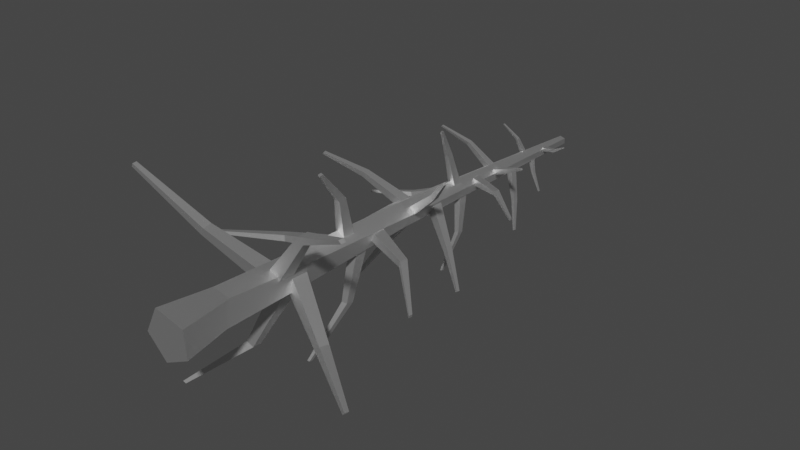 # Source: deadSpruce3.blend  (saved by Blender 2.91.10; exported with 4.5.12 LTS)
import bpy
from mathutils import Matrix  # noqa: F401  (used for matrix-valued properties, if any)

bpy.ops.wm.read_factory_settings(use_empty=True)
scene = bpy.context.scene
scene.name = 'Scene'

# ---- collections
col_collection = bpy.data.collections.new('Collection'); scene.collection.children.link(col_collection)

# ---- materials (node trees are filled in below, after node groups)
mat_deadsprucetreetrunk = bpy.data.materials.new('DeadSpruceTreeTrunk')
mat_deadsprucetreetrunk.use_transparent_shadow = False
mat_deadsprucetreetrunk.roughness = 0.5528
mat_deadsprucetreetrunk.specular_intensity = 1.0
mat_deadsprucetreetrunk.metallic = 1.0

# ---- material node trees
mat_deadsprucetreetrunk.use_nodes = True; mat_deadsprucetreetrunk.node_tree.nodes.clear()
_N = mat_deadsprucetreetrunk.node_tree.nodes; _L = mat_deadsprucetreetrunk.node_tree.links
n0 = _N.new('ShaderNodeBsdfPrincipled'); n0.name = 'Principled BSDF'; n0.location = (10, 300)
n0.distribution = 'GGX'
n0.subsurface_method = 'BURLEY'
n0.inputs[1].default_value = 1.0
n0.inputs[2].default_value = 0.5528
n0.inputs[3].default_value = 1.45
n0.inputs[13].default_value = 1.0
n0.inputs[27].default_value = (0.0, 0.0, 0.0, 1.0)
n0.inputs[28].default_value = 1.0
n1 = _N.new('ShaderNodeOutputMaterial'); n1.name = 'Material Output'; n1.location = (300, 300)
n2 = _N.new('ShaderNodeNormalMap'); n2.name = 'Normal Map'; n2.location = (-300, -300)
n2.label = 'Normal/Map'
_L.new(n0.outputs[0], n1.inputs[0])
_L.new(n2.outputs[0], n0.inputs[5])
n1.is_active_output = True

# ---- world
world_world = bpy.data.worlds.new('World'); scene.world = world_world
world_world.use_nodes = True; world_world.node_tree.nodes.clear()
_N = world_world.node_tree.nodes; _L = world_world.node_tree.links
n0 = _N.new('ShaderNodeOutputWorld'); n0.name = 'World Output'; n0.location = (300, 300)
n1 = _N.new('ShaderNodeBackground'); n1.name = 'Background'; n1.location = (10, 300)
n1.inputs[0].default_value = (0.05088, 0.05088, 0.05088, 1.0)
_L.new(n1.outputs[0], n0.inputs[0])
n0.is_active_output = True
world_world.color = (0.05088, 0.05088, 0.05088)
world_world.use_sun_shadow = False
world_world.sun_shadow_jitter_overblur = 0.0

# ---- meshes
me_cylinder_003 = bpy.data.meshes.new('Cylinder.003')
me_cylinder_003.from_pydata([(0.0382, -0.04104, -0.4054), (-0.002939, 1.078, -0.2559), (0.6724, -0.04104, -0.1657), (0.4675, 1.113, -0.1305), (-0.2493, 3.327, 0.05919), (0.01706, 3.327, -0.2332), (0.456, 3.327, -0.126), (0.4609, 3.327, 0.2326), (0.02499, 3.327, 0.347), (-0.1509, 6.656, 0.1703), (-0.08809, 6.656, -0.1258), (0.2926, 6.656, -0.1708), (0.4651, 6.656, 0.09757), (0.191, 6.656, 0.3084), (0.1034, 13.51, -0.3442), (0.017, 13.51, -0.2564), (0.2372, 13.51, -0.3072), (0.2335, 13.51, -0.1966), (0.09735, 13.51, -0.1652), (0.397, 1.301, 0.3191), (0.6218, -0.04628, 0.3493), (-0.4501, -0.04104, -0.009153), (-0.3056, 1.031, 0.07078), (-0.05115, 1.281, 0.393), (-0.1333, -0.03792, 0.4852), (1.41, 5.173, -0.06117), (1.447, 5.366, -0.06709), (0.121, 5.537, 0.1837), (0.1839, 5.86, 0.1738), (1.379, 5.173, -0.1798), (1.417, 5.366, -0.1857), (0.06947, 5.537, -0.01504), (0.1323, 5.86, -0.02494), (2.431, 4.224, -0.4381), (2.447, 4.31, -0.4408), (2.417, 4.224, -0.491), (2.434, 4.31, -0.4936), (1.066, 9.068, 0.03028), (1.094, 9.211, 0.03004), (0.08162, 9.337, 0.06881), (0.1293, 9.578, 0.06842), (1.065, 9.068, -0.05965), (1.093, 9.211, -0.05989), (0.07956, 9.337, -0.08182), (0.1272, 9.578, -0.08222), (1.878, 8.546, -0.1738), (1.89, 8.61, -0.1739), (1.877, 8.546, -0.2139), (1.89, 8.61, -0.214), (1.032, 7.301, -0.6222), (1.053, 7.467, -0.6416), (0.3293, 7.612, 0.07304), (0.3649, 7.889, 0.0405), (0.9306, 7.301, -0.6894), (0.9519, 7.467, -0.7089), (0.1601, 7.612, -0.03961), (0.1957, 7.889, -0.07214), (1.684, 6.858, -1.15), (1.693, 6.932, -1.158), (1.639, 6.858, -1.18), (1.648, 6.932, -1.188), (0.564, 10.7, -0.7201), (0.5737, 10.82, -0.737), (0.2577, 10.93, -0.1231), (0.274, 11.13, -0.1515), (0.4759, 10.7, -0.7508), (0.4856, 10.82, -0.7677), (0.1101, 10.93, -0.1745), (0.1264, 11.13, -0.2029), (0.8965, 10.26, -1.186), (0.9008, 10.32, -1.194), (0.8572, 10.26, -1.2), (0.8615, 10.32, -1.207), (0.6472, 12.28, -0.05295), (0.6633, 12.36, -0.04977), (0.0845, 12.43, -0.1461), (0.1115, 12.57, -0.1408), (0.6638, 12.28, -0.1038), (0.6799, 12.36, -0.1006), (0.1123, 12.43, -0.2313), (0.1392, 12.57, -0.226), (1.073, 12.05, 0.1469), (1.08, 12.09, 0.1483), (1.08, 12.05, 0.1243), (1.087, 12.09, 0.1257), (0.2557, 4.418, 1.025), (0.2633, 4.611, 1.055), (-0.05841, 4.781, 0.02055), (-0.0457, 5.104, 0.06956), (0.4079, 4.418, 1.001), (0.4155, 4.611, 1.031), (0.1965, 4.781, -0.01964), (0.2092, 5.104, 0.02937), (0.7392, 3.468, 1.821), (0.7426, 3.554, 1.834), (0.807, 3.468, 1.81), (0.8104, 3.554, 1.823), (0.1384, 8.312, 0.7572), (0.1387, 8.455, 0.7794), (0.08897, 8.582, -0.01016), (0.08948, 8.822, 0.02698), (0.2538, 8.312, 0.7563), (0.2541, 8.455, 0.7785), (0.2822, 8.582, -0.01177), (0.2827, 8.822, 0.02537), (0.4002, 7.791, 1.39), (0.4003, 7.854, 1.4), (0.4516, 7.791, 1.39), (0.4517, 7.854, 1.399), (1.104, 6.546, 0.6785), (1.129, 6.711, 0.6951), (0.2119, 6.856, 0.1309), (0.2537, 7.133, 0.1587), (1.19, 6.546, 0.5997), (1.215, 6.711, 0.6163), (0.3564, 6.856, -0.001018), (0.3981, 7.133, 0.02676), (1.78, 6.103, 1.187), (1.791, 6.176, 1.194), (1.819, 6.103, 1.152), (1.83, 6.176, 1.159), (0.8804, 9.944, 0.2009), (0.9022, 10.06, 0.2085), (0.1147, 10.17, -0.03785), (0.1511, 10.37, -0.02518), (0.9198, 9.944, 0.1322), (0.9415, 10.06, 0.1398), (0.1807, 10.17, -0.1529), (0.2171, 10.37, -0.1403), (1.478, 9.507, 0.4601), (1.488, 9.561, 0.4635), (1.496, 9.507, 0.4295), (1.505, 9.561, 0.4329), (-0.02512, 11.52, 0.2242), (-0.02921, 11.6, 0.2367), (0.09437, 11.68, -0.2145), (0.08752, 11.82, -0.1935), (0.04014, 11.52, 0.2371), (0.03605, 11.6, 0.2496), (0.2037, 11.68, -0.1929), (0.1968, 11.82, -0.1719), (-0.2815, 11.29, 0.5558), (-0.2833, 11.33, 0.5613), (-0.2524, 11.29, 0.5615), (-0.2543, 11.33, 0.5671), (1.532, 2.526, -0.6608), (1.57, 2.771, -0.6852), (0.2833, 2.987, 0.2217), (0.3458, 3.398, 0.1809), (1.406, 2.526, -0.7788), (1.443, 2.771, -0.8031), (0.07124, 2.987, 0.02411), (0.1337, 3.398, -0.01666), (2.889, 1.758, -1.062), (2.906, 1.867, -1.073), (2.833, 1.758, -1.114), (2.849, 1.867, -1.125), (1.227, 2.359, 1.235), (1.249, 2.609, 1.249), (0.08682, 2.595, 0.2376), (0.1238, 3.014, 0.262), (1.379, 2.353, 1.137), (1.401, 2.603, 1.151), (0.3412, 2.584, 0.07322), (0.3781, 3.003, 0.09762), (2.912, 1.7, 1.834), (2.922, 1.812, 1.84), (2.98, 1.697, 1.79), (2.99, 1.809, 1.797), (-1.279, 4.418, -0.1569), (-1.317, 4.611, -0.1588), (0.04733, 4.781, -0.1344), (-0.01668, 5.104, -0.1374), (-1.289, 4.418, -0.0361), (-1.327, 4.611, -0.03792), (0.03139, 4.781, 0.06803), (-0.03262, 5.104, 0.06496), (-2.39, 3.468, 0.002058), (-2.407, 3.554, 0.001243), (-2.394, 3.468, 0.05588), (-2.411, 3.554, 0.05506), (-0.8363, 8.312, -0.3069), (-0.8639, 8.455, -0.3124), (0.1275, 8.582, -0.1463), (0.0813, 8.822, -0.1554), (-0.8649, 8.312, -0.2198), (-0.8924, 8.455, -0.2253), (0.07962, 8.582, -0.0003022), (0.03346, 8.822, -0.009498), (-1.688, 7.791, -0.2729), (-1.7, 7.854, -0.2754), (-1.701, 7.791, -0.2341), (-1.713, 7.854, -0.2366), (-0.8628, 6.546, 0.5866), (-0.8898, 6.711, 0.6011), (0.04576, 6.856, 0.05612), (0.0005785, 7.133, 0.08039), (-0.7874, 6.546, 0.6719), (-0.8144, 6.711, 0.6864), (0.172, 6.856, 0.199), (0.1268, 7.133, 0.2233), (-1.667, 6.103, 0.9651), (-1.679, 6.176, 0.9715), (-1.634, 6.103, 1.003), (-1.646, 6.176, 1.01), (-0.4215, 9.944, 0.4344), (-0.4364, 10.06, 0.4488), (0.07193, 10.17, -0.08076), (0.04684, 10.37, -0.05662), (-0.3465, 9.944, 0.4818), (-0.3614, 10.06, 0.4962), (0.1976, 10.17, -0.001419), (0.1725, 10.37, 0.02273), (-0.8968, 9.507, 0.8179), (-0.9035, 9.561, 0.8243), (-0.8634, 9.507, 0.839), (-0.8701, 9.561, 0.8454), (-0.2861, 11.52, -0.3461), (-0.3006, 11.6, -0.3524), (0.2267, 11.68, -0.143), (0.2025, 11.82, -0.1535), (-0.319, 11.52, -0.3003), (-0.3335, 11.6, -0.3066), (0.1717, 11.68, -0.06621), (0.1474, 11.82, -0.07679), (-0.6309, 11.29, -0.6248), (-0.6374, 11.33, -0.6276), (-0.6456, 11.29, -0.6043), (-0.652, 11.33, -0.6072), (-1.598, 2.359, 0.5379), (-1.622, 2.609, 0.5508), (-0.06792, 2.595, -0.06404), (-0.1077, 3.014, -0.04252), (-1.515, 2.353, 0.6776), (-1.539, 2.603, 0.6905), (0.07018, 2.584, 0.1699), (0.03041, 3.003, 0.1915), (-2.775, 1.7, 1.653), (-2.785, 1.812, 1.658), (-2.738, 1.697, 1.715), (-2.749, 1.809, 1.72), (0.3296, 4.647, -1.007), (0.3319, 4.837, -1.043), (0.3005, 5.095, 0.01444), (0.3043, 5.414, -0.04526), (0.1746, 4.646, -1.015), (0.1769, 4.836, -1.05), (0.04091, 5.094, 0.002025), (0.0447, 5.412, -0.05767), (0.1261, 3.627, -1.843), (0.1271, 3.712, -1.859), (0.05707, 3.627, -1.847), (0.05808, 3.711, -1.862), (0.4156, 8.559, -0.8241), (0.4225, 8.701, -0.85), (0.2093, 8.891, -0.08193), (0.221, 9.128, -0.1252), (0.3038, 8.557, -0.8464), (0.3108, 8.699, -0.8722), (0.02211, 8.887, -0.1192), (0.03381, 9.124, -0.1624), (0.3722, 7.984, -1.471), (0.3753, 8.047, -1.483), (0.3224, 7.983, -1.481), (0.3255, 8.046, -1.493), (-0.4035, 6.784, -0.7621), (-0.4275, 6.947, -0.7859), (0.2656, 7.163, -0.0595), (0.2255, 7.436, -0.09928), (-0.5128, 6.781, -0.7033), (-0.5368, 6.944, -0.7271), (0.08247, 7.157, 0.03898), (0.04232, 7.43, -0.0008009), (-0.8735, 6.287, -1.382), (-0.8842, 6.36, -1.392), (-0.9222, 6.286, -1.355), (-0.9329, 6.358, -1.366), (-0.3827, 10.2, -0.5046), (-0.4054, 10.32, -0.5179), (0.2693, 10.48, -0.1234), (0.2314, 10.68, -0.1457), (-0.4434, 10.2, -0.4461), (-0.4661, 10.32, -0.4594), (0.1676, 10.48, -0.02541), (0.1296, 10.68, -0.04773), (-0.8586, 9.726, -0.8688), (-0.8687, 9.779, -0.8748), (-0.8857, 9.726, -0.8428), (-0.8958, 9.779, -0.8487), (0.3825, 11.81, -0.4874), (0.3906, 11.89, -0.5012), (0.1218, 12.0, -0.09285), (0.1353, 12.14, -0.116), (0.3237, 11.81, -0.513), (0.3318, 11.89, -0.5268), (0.02339, 12.0, -0.1357), (0.0369, 12.13, -0.1589), (0.74, 11.56, -0.749), (0.7436, 11.6, -0.7551), (0.7138, 11.56, -0.7604), (0.7174, 11.6, -0.7665), (-0.4565, 2.554, -1.322), (-0.4778, 2.802, -1.347), (0.31, 2.899, -0.1367), (0.2745, 3.315, -0.1789), (-0.6356, 2.546, -1.257), (-0.6568, 2.794, -1.282), (0.01015, 2.887, -0.02875), (-0.0254, 3.303, -0.07088), (-1.873, 1.785, -2.22), (-1.882, 1.895, -2.231), (-1.952, 1.781, -2.192), (-1.962, 1.892, -2.203)], [], [(21, 22, 1, 0), (2, 3, 19, 20), (19, 3, 6, 7), (21, 0, 2, 20, 24), (4, 8, 13, 9), (23, 19, 7, 8), (3, 1, 5, 6), (22, 23, 8, 4), (1, 22, 4, 5), (13, 12, 17, 18), (7, 6, 11, 12), (5, 4, 9, 10), (8, 7, 12, 13), (6, 5, 10, 11), (14, 15, 18, 17, 16), (11, 10, 14, 16), (9, 13, 18, 15), (12, 11, 16, 17), (10, 9, 15, 14), (0, 1, 3, 2), (19, 23, 24, 20), (22, 21, 24, 23), (25, 26, 28, 27), (27, 28, 32, 31), (31, 32, 30, 29), (30, 26, 34, 36), (27, 31, 29, 25), (32, 28, 26, 30), (35, 36, 34, 33), (29, 30, 36, 35), (26, 25, 33, 34), (25, 29, 35, 33), (37, 38, 40, 39), (39, 40, 44, 43), (43, 44, 42, 41), (42, 38, 46, 48), (39, 43, 41, 37), (44, 40, 38, 42), (47, 48, 46, 45), (41, 42, 48, 47), (38, 37, 45, 46), (37, 41, 47, 45), (49, 50, 52, 51), (51, 52, 56, 55), (55, 56, 54, 53), (54, 50, 58, 60), (51, 55, 53, 49), (56, 52, 50, 54), (59, 60, 58, 57), (53, 54, 60, 59), (50, 49, 57, 58), (49, 53, 59, 57), (61, 62, 64, 63), (63, 64, 68, 67), (67, 68, 66, 65), (66, 62, 70, 72), (63, 67, 65, 61), (68, 64, 62, 66), (71, 72, 70, 69), (65, 66, 72, 71), (62, 61, 69, 70), (61, 65, 71, 69), (73, 74, 76, 75), (75, 76, 80, 79), (79, 80, 78, 77), (78, 74, 82, 84), (75, 79, 77, 73), (80, 76, 74, 78), (83, 84, 82, 81), (77, 78, 84, 83), (74, 73, 81, 82), (73, 77, 83, 81), (85, 86, 88, 87), (87, 88, 92, 91), (91, 92, 90, 89), (90, 86, 94, 96), (87, 91, 89, 85), (92, 88, 86, 90), (95, 96, 94, 93), (89, 90, 96, 95), (86, 85, 93, 94), (85, 89, 95, 93), (97, 98, 100, 99), (99, 100, 104, 103), (103, 104, 102, 101), (102, 98, 106, 108), (99, 103, 101, 97), (104, 100, 98, 102), (107, 108, 106, 105), (101, 102, 108, 107), (98, 97, 105, 106), (97, 101, 107, 105), (109, 110, 112, 111), (111, 112, 116, 115), (115, 116, 114, 113), (114, 110, 118, 120), (111, 115, 113, 109), (116, 112, 110, 114), (119, 120, 118, 117), (113, 114, 120, 119), (110, 109, 117, 118), (109, 113, 119, 117), (121, 122, 124, 123), (123, 124, 128, 127), (127, 128, 126, 125), (126, 122, 130, 132), (123, 127, 125, 121), (128, 124, 122, 126), (131, 132, 130, 129), (125, 126, 132, 131), (122, 121, 129, 130), (121, 125, 131, 129), (133, 134, 136, 135), (135, 136, 140, 139), (139, 140, 138, 137), (138, 134, 142, 144), (135, 139, 137, 133), (140, 136, 134, 138), (143, 144, 142, 141), (137, 138, 144, 143), (134, 133, 141, 142), (133, 137, 143, 141), (145, 146, 148, 147), (147, 148, 152, 151), (151, 152, 150, 149), (150, 146, 154, 156), (147, 151, 149, 145), (152, 148, 146, 150), (155, 156, 154, 153), (149, 150, 156, 155), (146, 145, 153, 154), (145, 149, 155, 153), (157, 158, 160, 159), (159, 160, 164, 163), (163, 164, 162, 161), (162, 158, 166, 168), (159, 163, 161, 157), (164, 160, 158, 162), (167, 168, 166, 165), (161, 162, 168, 167), (158, 157, 165, 166), (157, 161, 167, 165), (169, 170, 172, 171), (171, 172, 176, 175), (175, 176, 174, 173), (174, 170, 178, 180), (171, 175, 173, 169), (176, 172, 170, 174), (179, 180, 178, 177), (173, 174, 180, 179), (170, 169, 177, 178), (169, 173, 179, 177), (181, 182, 184, 183), (183, 184, 188, 187), (187, 188, 186, 185), (186, 182, 190, 192), (183, 187, 185, 181), (188, 184, 182, 186), (191, 192, 190, 189), (185, 186, 192, 191), (182, 181, 189, 190), (181, 185, 191, 189), (193, 194, 196, 195), (195, 196, 200, 199), (199, 200, 198, 197), (198, 194, 202, 204), (195, 199, 197, 193), (200, 196, 194, 198), (203, 204, 202, 201), (197, 198, 204, 203), (194, 193, 201, 202), (193, 197, 203, 201), (205, 206, 208, 207), (207, 208, 212, 211), (211, 212, 210, 209), (210, 206, 214, 216), (207, 211, 209, 205), (212, 208, 206, 210), (215, 216, 214, 213), (209, 210, 216, 215), (206, 205, 213, 214), (205, 209, 215, 213), (217, 218, 220, 219), (219, 220, 224, 223), (223, 224, 222, 221), (222, 218, 226, 228), (219, 223, 221, 217), (224, 220, 218, 222), (227, 228, 226, 225), (221, 222, 228, 227), (218, 217, 225, 226), (217, 221, 227, 225), (229, 230, 232, 231), (231, 232, 236, 235), (235, 236, 234, 233), (234, 230, 238, 240), (231, 235, 233, 229), (236, 232, 230, 234), (239, 240, 238, 237), (233, 234, 240, 239), (230, 229, 237, 238), (229, 233, 239, 237), (241, 242, 244, 243), (243, 244, 248, 247), (247, 248, 246, 245), (246, 242, 250, 252), (243, 247, 245, 241), (248, 244, 242, 246), (251, 252, 250, 249), (245, 246, 252, 251), (242, 241, 249, 250), (241, 245, 251, 249), (253, 254, 256, 255), (255, 256, 260, 259), (259, 260, 258, 257), (258, 254, 262, 264), (255, 259, 257, 253), (260, 256, 254, 258), (263, 264, 262, 261), (257, 258, 264, 263), (254, 253, 261, 262), (253, 257, 263, 261), (265, 266, 268, 267), (267, 268, 272, 271), (271, 272, 270, 269), (270, 266, 274, 276), (267, 271, 269, 265), (272, 268, 266, 270), (275, 276, 274, 273), (269, 270, 276, 275), (266, 265, 273, 274), (265, 269, 275, 273), (277, 278, 280, 279), (279, 280, 284, 283), (283, 284, 282, 281), (282, 278, 286, 288), (279, 283, 281, 277), (284, 280, 278, 282), (287, 288, 286, 285), (281, 282, 288, 287), (278, 277, 285, 286), (277, 281, 287, 285), (289, 290, 292, 291), (291, 292, 296, 295), (295, 296, 294, 293), (294, 290, 298, 300), (291, 295, 293, 289), (296, 292, 290, 294), (299, 300, 298, 297), (293, 294, 300, 299), (290, 289, 297, 298), (289, 293, 299, 297), (301, 302, 304, 303), (303, 304, 308, 307), (307, 308, 306, 305), (306, 302, 310, 312), (303, 307, 305, 301), (308, 304, 302, 306), (311, 312, 310, 309), (305, 306, 312, 311), (302, 301, 309, 310), (301, 305, 311, 309)])
me_cylinder_003.polygons.foreach_set('use_smooth', [True] * 262)
_k = set([(0, 1), (0, 2), (0, 21), (1, 3), (1, 5), (1, 22), (2, 3), (2, 20), (3, 6), (3, 19), (4, 5), (4, 8), (4, 9), (4, 22), (5, 6), (5, 10), (6, 7), (6, 11), (7, 8), (7, 12), (7, 19), (8, 13), (8, 23), (9, 10), (9, 13), (9, 15), (10, 11), (10, 14), (11, 12), (11, 16), (12, 13), (12, 17), (13, 18), (14, 15), (14, 16), (15, 18), (16, 17), (17, 18), (19, 20), (19, 23), (20, 24), (21, 22), (21, 24), (22, 23), (23, 24), (25, 26), (25, 27), (25, 29), (25, 33), (26, 28), (26, 30), (26, 34), (27, 28), (27, 31), (28, 32), (29, 30), (29, 31), (29, 35), (30, 32), (30, 36), (31, 32), (33, 34), (33, 35), (34, 36), (35, 36), (37, 38), (37, 39), (37, 41), (37, 45), (38, 40), (38, 42), (38, 46), (39, 40), (39, 43), (40, 44), (41, 42), (41, 43), (41, 47), (42, 44), (42, 48), (43, 44), (45, 46), (45, 47), (46, 48), (47, 48), (49, 50), (49, 51), (49, 53), (49, 57), (50, 52), (50, 54), (50, 58), (51, 52), (51, 55), (52, 56), (53, 54), (53, 55), (53, 59), (54, 56), (54, 60), (55, 56), (57, 58), (57, 59), (58, 60), (59, 60), (61, 62), (61, 63), (61, 65), (61, 69), (62, 64), (62, 66), (62, 70), (63, 64), (63, 67), (64, 68), (65, 66), (65, 67), (65, 71), (66, 68), (66, 72), (67, 68), (69, 70), (69, 71), (70, 72), (71, 72), (73, 74), (73, 75), (73, 77), (73, 81), (74, 76), (74, 78), (74, 82), (75, 76), (75, 79), (76, 80), (77, 78), (77, 79), (77, 83), (78, 80), (78, 84), (79, 80), (81, 82), (81, 83), (82, 84), (83, 84), (85, 86), (85, 87), (85, 89), (85, 93), (86, 88), (86, 90), (86, 94), (87, 88), (87, 91), (88, 92), (89, 90), (89, 91), (89, 95), (90, 92), (90, 96), (91, 92), (93, 94), (93, 95), (94, 96), (95, 96), (97, 98), (97, 99), (97, 101), (97, 105), (98, 100), (98, 102), (98, 106), (99, 100), (99, 103), (100, 104), (101, 102), (101, 103), (101, 107), (102, 104), (102, 108), (103, 104), (105, 106), (105, 107), (106, 108), (107, 108), (109, 110), (109, 111), (109, 113), (109, 117), (110, 112), (110, 114), (110, 118), (111, 112), (111, 115), (112, 116), (113, 114), (113, 115), (113, 119), (114, 116), (114, 120), (115, 116), (117, 118), (117, 119), (118, 120), (119, 120), (121, 122), (121, 123), (121, 125), (121, 129), (122, 124), (122, 126), (122, 130), (123, 124), (123, 127), (124, 128), (125, 126), (125, 127), (125, 131), (126, 128), (126, 132), (127, 128), (129, 130), (129, 131), (130, 132), (131, 132), (133, 134), (133, 135), (133, 137), (133, 141), (134, 136), (134, 138), (134, 142), (135, 136), (135, 139), (136, 140), (137, 138), (137, 139), (137, 143), (138, 140), (138, 144), (139, 140), (141, 142), (141, 143), (142, 144), (143, 144), (145, 146), (145, 147), (145, 149), (145, 153), (146, 148), (146, 150), (146, 154), (147, 148), (147, 151), (148, 152), (149, 150), (149, 151), (149, 155), (150, 152), (150, 156), (151, 152), (153, 154), (153, 155), (154, 156), (155, 156), (157, 158), (157, 159), (157, 161), (157, 165), (158, 160), (158, 162), (158, 166), (159, 160), (159, 163), (160, 164), (161, 162), (161, 163), (161, 167), (162, 164), (162, 168), (163, 164), (165, 166), (165, 167), (166, 168), (167, 168), (169, 170), (169, 171), (169, 173), (169, 177), (170, 172), (170, 174), (170, 178), (171, 172), (171, 175), (172, 176), (173, 174), (173, 175), (173, 179), (174, 176), (174, 180), (175, 176), (177, 178), (177, 179), (178, 180), (179, 180), (181, 182), (181, 183), (181, 185), (181, 189), (182, 184), (182, 186), (182, 190), (183, 184), (183, 187), (184, 188), (185, 186), (185, 187), (185, 191), (186, 188), (186, 192), (187, 188), (189, 190), (189, 191), (190, 192), (191, 192), (193, 194), (193, 195), (193, 197), (193, 201), (194, 196), (194, 198), (194, 202), (195, 196), (195, 199), (196, 200), (197, 198), (197, 199), (197, 203), (198, 200), (198, 204), (199, 200), (201, 202), (201, 203), (202, 204), (203, 204), (205, 206), (205, 207), (205, 209), (205, 213), (206, 208), (206, 210), (206, 214), (207, 208), (207, 211), (208, 212), (209, 210), (209, 211), (209, 215), (210, 212), (210, 216), (211, 212), (213, 214), (213, 215), (214, 216), (215, 216), (217, 218), (217, 219), (217, 221), (217, 225), (218, 220), (218, 222), (218, 226), (219, 220), (219, 223), (220, 224), (221, 222), (221, 223), (221, 227), (222, 224), (222, 228), (223, 224), (225, 226), (225, 227), (226, 228), (227, 228), (229, 230), (229, 231), (229, 233), (229, 237), (230, 232), (230, 234), (230, 238), (231, 232), (231, 235), (232, 236), (233, 234), (233, 235), (233, 239), (234, 236), (234, 240), (235, 236), (237, 238), (237, 239), (238, 240), (239, 240), (241, 242), (241, 243), (241, 245), (241, 249), (242, 244), (242, 246), (242, 250), (243, 244), (243, 247), (244, 248), (245, 246), (245, 247), (245, 251), (246, 248), (246, 252), (247, 248), (249, 250), (249, 251), (250, 252), (251, 252), (253, 254), (253, 255), (253, 257), (253, 261), (254, 256), (254, 258), (254, 262), (255, 256), (255, 259), (256, 260), (257, 258), (257, 259), (257, 263), (258, 260), (258, 264), (259, 260), (261, 262), (261, 263), (262, 264), (263, 264), (265, 266), (265, 267), (265, 269), (265, 273), (266, 268), (266, 270), (266, 274), (267, 268), (267, 271), (268, 272), (269, 270), (269, 271), (269, 275), (270, 272), (270, 276), (271, 272), (273, 274), (273, 275), (274, 276), (275, 276), (277, 278), (277, 279), (277, 281), (277, 285), (278, 280), (278, 282), (278, 286), (279, 280), (279, 283), (280, 284), (281, 282), (281, 283), (281, 287), (282, 284), (282, 288), (283, 284), (285, 286), (285, 287), (286, 288), (287, 288), (289, 290), (289, 291), (289, 293), (289, 297), (290, 292), (290, 294), (290, 298), (291, 292), (291, 295), (292, 296), (293, 294), (293, 295), (293, 299), (294, 296), (294, 300), (295, 296), (297, 298), (297, 299), (298, 300), (299, 300), (301, 302), (301, 303), (301, 305), (301, 309), (302, 304), (302, 306), (302, 310), (303, 304), (303, 307), (304, 308), (305, 306), (305, 307), (305, 311), (306, 308), (306, 312), (307, 308), (309, 310), (309, 311), (310, 312), (311, 312)])
me_cylinder_003.attributes.new('sharp_edge', 'BOOLEAN', 'EDGE').data.foreach_set('value', [ (min(e.vertices), max(e.vertices)) in _k for e in me_cylinder_003.edges])
me_cylinder_003.materials.append(mat_deadsprucetreetrunk)
me_cylinder_003.use_remesh_fix_poles = True
me_cylinder_003.use_remesh_preserve_attributes = False
me_cylinder_003.use_mirror_vertex_groups = False
me_cylinder_003.update()
me_cylinder_003.normals_split_custom_set([tuple(v) for v in zip(*[iter([-0.6741, 0.1083, -0.7306, -0.6741, 0.1083, -0.7306, -0.6741, 0.1083, -0.7306, -0.6741, 0.1083, -0.7306, 0.9815, 0.1684, 0.09143, 0.9815, 0.1684, 0.09143, 0.9815, 0.1684, 0.09143, 0.9815, 0.1684, 0.09143, 0.9965, -0.0107, 0.08343, 0.9965, -0.0107, 0.08343, 0.9965, -0.0107, 0.08343, 0.9965, -0.0107, 0.08343, -0.003346, -1.0, -0.0006532, -0.003346, -1.0, -0.0006532, -0.003346, -1.0, -0.0006532, -0.003346, -1.0, -0.0006532, -0.003346, -1.0, -0.0006532, -0.5685, 0.01363, 0.8225, -0.5685, 0.01363, 0.8225, -0.5685, 0.01363, 0.8225, -0.5685, 0.01363, 0.8225, 0.2078, 0.02465, 0.9779, 0.2078, 0.02465, 0.9779, 0.2078, 0.02465, 0.9779, 0.2078, 0.02465, 0.9779, 0.2476, 0.005434, -0.9689, 0.2476, 0.005434, -0.9689, 0.2476, 0.005434, -0.9689, 0.2476, 0.005434, -0.9689, -0.7617, 0.0318, 0.6471, -0.7617, 0.0318, 0.6471, -0.7617, 0.0318, 0.6471, -0.7617, 0.0318, 0.6471, -0.7367, 0.01402, -0.6761, -0.7367, 0.01402, -0.6761, -0.7367, 0.01402, -0.6761, -0.7367, 0.01402, -0.6761, 0.5076, 0.06017, 0.8595, 0.5076, 0.06017, 0.8595, 0.5076, 0.06017, 0.8595, 0.5076, 0.06017, 0.8595, 0.9621, 0.01567, -0.2722, 0.9621, 0.01567, -0.2722, 0.9621, 0.01567, -0.2722, 0.9621, 0.01567, -0.2722, -0.8727, 0.01514, -0.4881, -0.8727, 0.01514, -0.4881, -0.8727, 0.01514, -0.4881, -0.8727, 0.01514, -0.4881, 0.4165, 0.01307, 0.9091, 0.4165, 0.01307, 0.9091, 0.4165, 0.01307, 0.9091, 0.4165, 0.01307, 0.9091, 0.07567, 0.01242, -0.9971, 0.07567, 0.01242, -0.9971, 0.07567, 0.01242, -0.9971, 0.07567, 0.01242, -0.9971, 0.0, 1.0, -3.033e-06, 0.0, 1.0, -3.033e-06, 0.0, 1.0, -3.033e-06, 0.0, 1.0, -3.033e-06, 0.0, 1.0, -3.033e-06, -0.01553, -0.02571, -0.9995, -0.01553, -0.02571, -0.9995, -0.01553, -0.02571, -0.9995, -0.01553, -0.02571, -0.9995, -0.4763, 0.06018, 0.8772, -0.4763, 0.06018, 0.8772, -0.4763, 0.06018, 0.8772, -0.4763, 0.06018, 0.8772, 0.9135, 0.006344, -0.4067, 0.9135, 0.006344, -0.4067, 0.9135, 0.006344, -0.4067, 0.9135, 0.006344, -0.4067, -0.932, 0.007385, -0.3623, -0.932, 0.007385, -0.3623, -0.932, 0.007385, -0.3623, -0.932, 0.007385, -0.3623, 0.3087, 0.1102, -0.9448, 0.3087, 0.1102, -0.9448, 0.3087, 0.1102, -0.9448, 0.3087, 0.1102, -0.9448, 0.171, 0.05429, 0.9838, 0.171, 0.05429, 0.9838, 0.171, 0.05429, 0.9838, 0.171, 0.05429, 0.9838, -0.8283, 0.08134, 0.5543, -0.8283, 0.08134, 0.5543, -0.8283, 0.08134, 0.5543, -0.8283, 0.08134, 0.5543, 0.1851, -0.005857, 0.9827, 0.1851, -0.005857, 0.9827, 0.1851, -0.005857, 0.9827, 0.1851, -0.005857, 0.9827, -0.9499, 0.1922, 0.2464, -0.9499, 0.1922, 0.2464, -0.9499, 0.1922, 0.2464, -0.9499, 0.1922, 0.2464, -0.1264, -0.005823, -0.992, -0.1264, -0.005823, -0.992, -0.1264, -0.005823, -0.992, -0.1264, -0.005823, -0.992, 0.6828, 0.7088, -0.1771, 0.6828, 0.7088, -0.1771, 0.6828, 0.7088, -0.1771, 0.6828, 0.7088, -0.1771, -0.2588, -0.9636, 0.06712, -0.2588, -0.9636, 0.06712, -0.2588, -0.9636, 0.06712, -0.2588, -0.9636, 0.06712, 0.3474, 0.9334, -0.0901, 0.3474, 0.9334, -0.0901, 0.3474, 0.9334, -0.0901, 0.3474, 0.9334, -0.0901, 0.9499, -0.1922, -0.2464, 0.9499, -0.1922, -0.2464, 0.9499, -0.1922, -0.2464, 0.9499, -0.1922, -0.2464, -0.2681, 0.0226, -0.9631, -0.2681, 0.0226, -0.9631, -0.2681, 0.0226, -0.9631, -0.2681, 0.0226, -0.9631, 0.3191, -0.03301, 0.9471, 0.3191, -0.03301, 0.9471, 0.3191, -0.03301, 0.9471, 0.3191, -0.03301, 0.9471, -0.6382, -0.7518, 0.1655, -0.6382, -0.7518, 0.1655, -0.6382, -0.7518, 0.1655, -0.6382, -0.7518, 0.1655, 0.03753, -0.005796, 0.9993, 0.03753, -0.005796, 0.9993, 0.03753, -0.005796, 0.9993, 0.03753, -0.005796, 0.9993, -0.9808, 0.1945, 0.01341, -0.9808, 0.1945, 0.01341, -0.9808, 0.1945, 0.01341, -0.9808, 0.1945, 0.01341, 0.02091, -0.005794, -0.9998, 0.02091, -0.005794, -0.9998, 0.02091, -0.005794, -0.9998, 0.02091, -0.005794, -0.9998, 0.6011, 0.7991, -0.008217, 0.6011, 0.7991, -0.008217, 0.6011, 0.7991, -0.008217, 0.6011, 0.7991, -0.008217, -0.2642, -0.9644, 0.003615, -0.2642, -0.9644, 0.003615, -0.2642, -0.9644, 0.003615, -0.2642, -0.9644, 0.003615, 0.3549, 0.9349, -0.00485, 0.3549, 0.9349, -0.00485, 0.3549, 0.9349, -0.00485, 0.3549, 0.9349, -0.00485, 0.9808, -0.1945, -0.01341, 0.9808, -0.1945, -0.01341, 0.9808, -0.1945, -0.01341, 0.9808, -0.1945, -0.01341, -0.1669, 0.03148, -0.9855, -0.1669, 0.03148, -0.9855, -0.1669, 0.03148, -0.9855, -0.1669, 0.03148, -0.9855, 0.2184, -0.04171, 0.975, 0.2184, -0.04171, 0.975, 0.2184, -0.04171, 0.975, 0.2184, -0.04171, 0.975, -0.5391, -0.8422, 0.007371, -0.5391, -0.8422, 0.007371, -0.5391, -0.8422, 0.007371, -0.5391, -0.8422, 0.007371, 0.702, -0.006651, 0.7121, 0.702, -0.006651, 0.7121, 0.702, -0.006651, 0.7121, 0.702, -0.006651, 0.7121, -0.5463, 0.1669, 0.8208, -0.5463, 0.1669, 0.8208, -0.5463, 0.1669, 0.8208, -0.5463, 0.1669, 0.8208, -0.6462, -0.006528, -0.7631, -0.6462, -0.006528, -0.7631, -0.6462, -0.006528, -0.7631, -0.6462, -0.006528, -0.7631, 0.3119, 0.8265, -0.4686, 0.3119, 0.8265, -0.4686, 0.3119, 0.8265, -0.4686, 0.3119, 0.8265, -0.4686, -0.1694, -0.9521, 0.2545, -0.1694, -0.9521, 0.2545, -0.1694, -0.9521, 0.2545, -0.1694, -0.9521, 0.2545, 0.2252, 0.9136, -0.3384, 0.2252, 0.9136, -0.3384, 0.2252, 0.9136, -0.3384, 0.2252, 0.9136, -0.3384, 0.5463, -0.1669, -0.8208, 0.5463, -0.1669, -0.8208, 0.5463, -0.1669, -0.8208, 0.5463, -0.1669, -0.8208, -0.578, -0.0215, -0.8157, -0.578, -0.0215, -0.8157, -0.578, -0.0215, -0.8157, -0.578, -0.0215, -0.8157, 0.6327, 0.009578, 0.7743, 0.6327, 0.009578, 0.7743, 0.6327, 0.009578, 0.7743, 0.6327, 0.009578, 0.7743, -0.2683, -0.8749, 0.4031, -0.2683, -0.8749, 0.4031, -0.2683, -0.8749, 0.4031, -0.2683, -0.8749, 0.4031, 0.8886, -0.007119, 0.4586, 0.8886, -0.007119, 0.4586, 0.8886, -0.007119, 0.4586, 0.8886, -0.007119, 0.4586, -0.3247, 0.1579, 0.9325, -0.3247, 0.1579, 0.9325, -0.3247, 0.1579, 0.9325, -0.3247, 0.1579, 0.9325, -0.8455, -0.007003, -0.5339, -0.8455, -0.007003, -0.5339, -0.8455, -0.007003, -0.5339, -0.8455, -0.007003, -0.5339, 0.2243, 0.7312, -0.6442, 0.2243, 0.7312, -0.6442, 0.2243, 0.7312, -0.6442, 0.2243, 0.7312, -0.6442, -0.1058, -0.9468, 0.3038, -0.1058, -0.9468, 0.3038, -0.1058, -0.9468, 0.3038, -0.1058, -0.9468, 0.3038, 0.1401, 0.9047, -0.4023, 0.1401, 0.9047, -0.4023, 0.1401, 0.9047, -0.4023, 0.1401, 0.9047, -0.4023, 0.3247, -0.1579, -0.9325, 0.3247, -0.1579, -0.9325, 0.3247, -0.1579, -0.9325, 0.3247, -0.1579, -0.9325, -0.7746, -0.02657, -0.6319, -0.7746, -0.02657, -0.6319, -0.7746, -0.02657, -0.6319, -0.7746, -0.02657, -0.6319, 0.8204, 0.01436, 0.5717, 0.8204, 0.01436, 0.5717, 0.8204, 0.01436, 0.5717, 0.8204, 0.01436, 0.5717, -0.2044, -0.7832, 0.5871, -0.2044, -0.7832, 0.5871, -0.2044, -0.7832, 0.5871, -0.2044, -0.7832, 0.5871, -0.1649, -0.005844, 0.9863, -0.1649, -0.005844, 0.9863, -0.1649, -0.005844, 0.9863, -0.1649, -0.005844, 0.9863, -0.9333, 0.191, -0.3041, -0.9333, 0.191, -0.3041, -0.9333, 0.191, -0.3041, -0.9333, 0.191, -0.3041, 0.2236, -0.005886, -0.9747, 0.2236, -0.005886, -0.9747, 0.2236, -0.005886, -0.9747, 0.2236, -0.005886, -0.9747, 0.4861, 0.8594, 0.1584, 0.4861, 0.8594, 0.1584, 0.4861, 0.8594, 0.1584, 0.4861, 0.8594, 0.1584, -0.2558, -0.9631, -0.08335, -0.2558, -0.9631, -0.08335, -0.2558, -0.9631, -0.08335, -0.2558, -0.9631, -0.08335, 0.3432, 0.9326, 0.1118, 0.3432, 0.9326, 0.1118, 0.3432, 0.9326, 0.1118, 0.3432, 0.9326, 0.1118, 0.9333, -0.191, 0.3041, 0.9333, -0.191, 0.3041, 0.9333, -0.191, 0.3041, 0.9333, -0.191, 0.3041, 0.4573, -0.05411, -0.8877, 0.4573, -0.05411, -0.8877, 0.4573, -0.05411, -0.8877, 0.4573, -0.05411, -0.8877, -0.406, 0.0433, 0.9128, -0.406, 0.0433, 0.9128, -0.406, 0.0433, 0.9128, -0.406, 0.0433, 0.9128, -0.4141, -0.9002, -0.1349, -0.4141, -0.9002, -0.1349, -0.4141, -0.9002, -0.1349, -0.4141, -0.9002, -0.1349, -0.9552, -0.007302, 0.2959, -0.9552, -0.007302, 0.2959, -0.9552, -0.007302, 0.2959, -0.9552, -0.007302, 0.2959, -0.1539, 0.154, -0.976, -0.1539, 0.154, -0.976, -0.1539, 0.154, -0.976, -0.1539, 0.154, -0.976, 0.9787, -0.00737, -0.2052, 0.9787, -0.00737, -0.2052, 0.9787, -0.00737, -0.2052, 0.9787, -0.00737, -0.2052, 0.1216, 0.6244, 0.7715, 0.1216, 0.6244, 0.7715, 0.1216, 0.6244, 0.7715, 0.1216, 0.6244, 0.7715, -0.05128, -0.9442, -0.3253, -0.05128, -0.9442, -0.3253, -0.05128, -0.9442, -0.3253, -0.05128, -0.9442, -0.3253, 0.06776, 0.9004, 0.4298, 0.06776, 0.9004, 0.4298, 0.06776, 0.9004, 0.4298, 0.06776, 0.9004, 0.4298, 0.1539, -0.154, 0.976, 0.1539, -0.154, 0.976, 0.1539, -0.154, 0.976, 0.1539, -0.154, 0.976, 0.9088, 0.02736, -0.4162, 0.9088, 0.02736, -0.4162, 0.9088, 0.02736, -0.4162, 0.9088, 0.02736, -0.4162, -0.8739, -0.03907, 0.4845, -0.8739, -0.03907, 0.4845, -0.8739, -0.03907, 0.4845, -0.8739, -0.03907, 0.4845, -0.1153, -0.6719, -0.7316, -0.1153, -0.6719, -0.7316, -0.1153, -0.6719, -0.7316, -0.1153, -0.6719, -0.7316, -0.9981, -0.007426, 0.06167, -0.9981, -0.007426, 0.06167, -0.9981, -0.007426, 0.06167, -0.9981, -0.007426, 0.06167, -0.008212, 0.1528, -0.9882, -0.008212, 0.1528, -0.9882, -0.008212, 0.1528, -0.9882, -0.008212, 0.1528, -0.9882, 0.9994, -0.007429, 0.03439, 0.9994, -0.007429, 0.03439, 0.9994, -0.007429, 0.03439, 0.9994, -0.007429, 0.03439, 0.005771, 0.7196, 0.6943, 0.005771, 0.7196, 0.6943, 0.005771, 0.7196, 0.6943, 0.005771, 0.7196, 0.6943, -0.002752, -0.9434, -0.3316, -0.002752, -0.9434, -0.3316, -0.002752, -0.9434, -0.3316, -0.002752, -0.9434, -0.3316, 0.003638, 0.8991, 0.4378, 0.003638, 0.8991, 0.4378, 0.003638, 0.8991, 0.4378, 0.003638, 0.8991, 0.4378, 0.008211, -0.1528, 0.9882, 0.008211, -0.1528, 0.9882, 0.008211, -0.1528, 0.9882, 0.008211, -0.1528, 0.9882, 0.9625, 0.03944, -0.2682, 0.9625, 0.03944, -0.2682, 0.9625, 0.03944, -0.2682, 0.9625, 0.03944, -0.2682, -0.9371, -0.05142, 0.3454, -0.9371, -0.05142, 0.3454, -0.9371, -0.05142, 0.3454, -0.9371, -0.05142, 0.3454, -0.005267, -0.7729, -0.6345, -0.005267, -0.7729, -0.6345, -0.005267, -0.7729, -0.6345, -0.005267, -0.7729, -0.6345, -0.5248, -0.006287, 0.8512, -0.5248, -0.006287, 0.8512, -0.5248, -0.006287, 0.8512, -0.5248, -0.006287, 0.8512, -0.6642, 0.1732, -0.7273, -0.6642, 0.1732, -0.7273, -0.6642, 0.1732, -0.7273, -0.6642, 0.1732, -0.7273, 0.5831, -0.006399, -0.8124, 0.5831, -0.006399, -0.8124, 0.5831, -0.006399, -0.8124, 0.5831, -0.006399, -0.8124, 0.3697, 0.8363, 0.4048, 0.3697, 0.8363, 0.4048, 0.3697, 0.8363, 0.4048, 0.3697, 0.8363, 0.4048, -0.1991, -0.9554, -0.218, -0.1991, -0.9554, -0.218, -0.1991, -0.9554, -0.218, -0.1991, -0.9554, -0.218, 0.2655, 0.9193, 0.2907, 0.2655, 0.9193, 0.2907, 0.2655, 0.9193, 0.2907, 0.2655, 0.9193, 0.2907, 0.6642, -0.1732, 0.7273, 0.6642, -0.1732, 0.7273, 0.6642, -0.1732, 0.7273, 0.6642, -0.1732, 0.7273, 0.6509, -0.022, -0.7588, 0.6509, -0.022, -0.7588, 0.6509, -0.022, -0.7588, 0.6509, -0.022, -0.7588, -0.5968, 0.009468, 0.8024, -0.5968, 0.009468, 0.8024, -0.5968, 0.009468, 0.8024, -0.5968, 0.009468, 0.8024, -0.3171, -0.8826, -0.3472, -0.3171, -0.8826, -0.3472, -0.3171, -0.8826, -0.3472, -0.3171, -0.8826, -0.3472, -0.2993, -0.005959, 0.9541, -0.2993, -0.005959, 0.9541, -0.2993, -0.005959, 0.9541, -0.2993, -0.005959, 0.9541, -0.8527, 0.1852, -0.4885, -0.8527, 0.1852, -0.4885, -0.8527, 0.1852, -0.4885, -0.8527, 0.1852, -0.4885, 0.3583, -0.006029, -0.9336, 0.3583, -0.006029, -0.9336, 0.3583, -0.006029, -0.9336, 0.3583, -0.006029, -0.9336, 0.5386, 0.7841, 0.3085, 0.5386, 0.7841, 0.3085, 0.5386, 0.7841, 0.3085, 0.5386, 0.7841, 0.3085, -0.2404, -0.9609, -0.1377, -0.2404, -0.9609, -0.1377, -0.2404, -0.9609, -0.1377, -0.2404, -0.9609, -0.1377, 0.3219, 0.9286, 0.1844, 0.3219, 0.9286, 0.1844, 0.3219, 0.9286, 0.1844, 0.3219, 0.9286, 0.1844, 0.8527, -0.1852, 0.4885, 0.8527, -0.1852, 0.4885, 0.8527, -0.1852, 0.4885, 0.8527, -0.1852, 0.4885, 0.4441, -0.02396, -0.8957, 0.4441, -0.02396, -0.8957, 0.4441, -0.02396, -0.8957, 0.4441, -0.02396, -0.8957, -0.39, 0.01257, 0.9207, -0.39, 0.01257, 0.9207, -0.39, 0.01257, 0.9207, -0.39, 0.01257, 0.9207, -0.4847, -0.8294, -0.2777, -0.4847, -0.8294, -0.2777, -0.4847, -0.8294, -0.2777, -0.4847, -0.8294, -0.2777, -0.9642, -0.007326, -0.2652, -0.9642, -0.007326, -0.2652, -0.9642, -0.007326, -0.2652, -0.9642, -0.007326, -0.2652, 0.1919, 0.1546, -0.9692, 0.1919, 0.1546, -0.9692, 0.1919, 0.1546, -0.9692, 0.1919, 0.1546, -0.9692, 0.9355, -0.007247, 0.3532, 0.9355, -0.007247, 0.3532, 0.9355, -0.007247, 0.3532, 0.9355, -0.007247, 0.3532, -0.1155, 0.804, 0.5833, -0.1155, 0.804, 0.5833, -0.1155, 0.804, 0.5833, -0.1155, 0.804, 0.5833, 0.06373, -0.9447, -0.3218, 0.06373, -0.9447, -0.3218, 0.06373, -0.9447, -0.3218, 0.06373, -0.9447, -0.3218, -0.08423, 0.9011, 0.4253, -0.08423, 0.9011, 0.4253, -0.08423, 0.9011, 0.4253, -0.08423, 0.9011, 0.4253, -0.1919, -0.1546, 0.9692, -0.1919, -0.1546, 0.9692, -0.1919, -0.1546, 0.9692, -0.1919, -0.1546, 0.9692, 0.7615, -0.05954, 0.6454, 0.7615, -0.05954, 0.6454, 0.7615, -0.05954, 0.6454, 0.7615, -0.05954, 0.6454, -0.806, 0.04905, -0.5899, -0.806, 0.04905, -0.5899, -0.806, 0.04905, -0.5899, -0.806, 0.04905, -0.5899, 0.1001, -0.8569, -0.5056, 0.1001, -0.8569, -0.5056, 0.1001, -0.8569, -0.5056, 0.1001, -0.8569, -0.5056, 0.5755, -0.006383, 0.8178, 0.5755, -0.006383, 0.8178, 0.5755, -0.006383, 0.8178, 0.5755, -0.006383, 0.8178, -0.6713, 0.1736, 0.7206, -0.6713, 0.1736, 0.7206, -0.6713, 0.1736, 0.7206, -0.6713, 0.1736, 0.7206, -0.5171, -0.006274, -0.8559, -0.5171, -0.006274, -0.8559, -0.5171, -0.006274, -0.8559, -0.5171, -0.006274, -0.8559, 0.4114, 0.7973, -0.4416, 0.4114, 0.7973, -0.4416, 0.4114, 0.7973, -0.4416, 0.4114, 0.7973, -0.4416, -0.2008, -0.9556, 0.2155, -0.2008, -0.9556, 0.2155, -0.2008, -0.9556, 0.2155, -0.2008, -0.9556, 0.2155, 0.2678, 0.9196, -0.2874, 0.2678, 0.9196, -0.2874, 0.2678, 0.9196, -0.2874, 0.2678, 0.9196, -0.2874, 0.6713, -0.1736, -0.7205, 0.6713, -0.1736, -0.7205, 0.6713, -0.1736, -0.7205, 0.6713, -0.1736, -0.7205, -0.2573, -0.0566, -0.9647, -0.2573, -0.0566, -0.9647, -0.2573, -0.0566, -0.9647, -0.2573, -0.0566, -0.9647, 0.3077, 0.0475, 0.9503, 0.3077, 0.0475, 0.9503, 0.3077, 0.0475, 0.9503, 0.3077, 0.0475, 0.9503, -0.3635, -0.8459, 0.3902, -0.3635, -0.8459, 0.3902, -0.3635, -0.8459, 0.3902, -0.3635, -0.8459, 0.3902, -0.6565, 0.01392, 0.7542, -0.6565, 0.01392, 0.7542, -0.6565, 0.01392, 0.7542, -0.6565, 0.01392, 0.7542, -0.5373, 0.09608, -0.8379, -0.5373, 0.09608, -0.8379, -0.5373, 0.09608, -0.8379, -0.5373, 0.09608, -0.8379, 0.713, -0.022, -0.7008, 0.713, -0.022, -0.7008, 0.713, -0.022, -0.7008, 0.713, -0.022, -0.7008, 0.2846, 0.8794, 0.3817, 0.2846, 0.8794, 0.3817, 0.2846, 0.8794, 0.3817, 0.2846, 0.8794, 0.3817, -0.1114, -0.9881, -0.1065, -0.1114, -0.9881, -0.1065, -0.1114, -0.9881, -0.1065, -0.1114, -0.9881, -0.1065, 0.1711, 0.9646, 0.2005, 0.1711, 0.9646, 0.2005, 0.1711, 0.9646, 0.2005, 0.1711, 0.9646, 0.2005, 0.5373, -0.09609, 0.8379, 0.5373, -0.09609, 0.8379, 0.5373, -0.09609, 0.8379, 0.5373, -0.09609, 0.8379, 0.3848, 0.01982, -0.9228, 0.3848, 0.01982, -0.9228, 0.3848, 0.01982, -0.9228, 0.3848, 0.01982, -0.9228, -0.3433, -0.02442, 0.9389, -0.3433, -0.02442, 0.9389, -0.3433, -0.02442, 0.9389, -0.3433, -0.02442, 0.9389, -0.245, -0.9158, -0.3182, -0.245, -0.9158, -0.3182, -0.245, -0.9158, -0.3182, -0.245, -0.9158, -0.3182, 0.0186, -0.005794, -0.9998, 0.0186, -0.005794, -0.9998, 0.0186, -0.005794, -0.9998, 0.0186, -0.005794, -0.9998, 0.9779, 0.1943, 0.07703, 0.9779, 0.1943, 0.07703, 0.9779, 0.1943, 0.07703, 0.9779, 0.1943, 0.07703, -0.07705, -0.005805, 0.997, -0.07705, -0.005805, 0.997, -0.07705, -0.005805, 0.997, -0.07705, -0.005805, 0.997, -0.6992, 0.7128, -0.05507, -0.6992, 0.7128, -0.05507, -0.6992, 0.7128, -0.05507, -0.6992, 0.7128, -0.05507, 0.2637, -0.9644, 0.02077, 0.2637, -0.9644, 0.02077, 0.2637, -0.9644, 0.02077, 0.2637, -0.9644, 0.02077, -0.3542, 0.9347, -0.0279, -0.3542, 0.9347, -0.0279, -0.3542, 0.9347, -0.0279, -0.3542, 0.9347, -0.0279, -0.9779, -0.1943, -0.07703, -0.9779, -0.1943, -0.07703, -0.9779, -0.1943, -0.07703, -0.9779, -0.1943, -0.07703, 0.064, 0.02213, 0.9977, 0.064, 0.02213, 0.9977, 0.064, 0.02213, 0.9977, 0.064, 0.02213, 0.9977, -0.1147, -0.03211, -0.9929, -0.1147, -0.03211, -0.9929, -0.1147, -0.03211, -0.9929, -0.1147, -0.03211, -0.9929, 0.6531, -0.7555, 0.05144, 0.6531, -0.7555, 0.05144, 0.6531, -0.7555, 0.05144, 0.6531, -0.7555, 0.05144, 0.166, -0.005845, -0.9861, 0.166, -0.005845, -0.9861, 0.166, -0.005845, -0.9861, 0.166, -0.005845, -0.9861, 0.9328, 0.191, 0.3058, 0.9328, 0.191, 0.3058, 0.9328, 0.191, 0.3058, 0.9328, 0.191, 0.3058, -0.2248, -0.005887, 0.9744, -0.2248, -0.005887, 0.9744, -0.2248, -0.005887, 0.9744, -0.2248, -0.005887, 0.9744, -0.5783, 0.7935, -0.1896, -0.5783, 0.7935, -0.1896, -0.5783, 0.7935, -0.1896, -0.5783, 0.7935, -0.1896, 0.2557, -0.9631, 0.08381, 0.2557, -0.9631, 0.08381, 0.2557, -0.9631, 0.08381, 0.2557, -0.9631, 0.08381, -0.3431, 0.9326, -0.1124, -0.3431, 0.9326, -0.1124, -0.3431, 0.9326, -0.1124, -0.3431, 0.9326, -0.1124, -0.9328, -0.191, -0.3058, -0.9328, -0.191, -0.3058, -0.9328, -0.191, -0.3058, -0.9328, -0.191, -0.3058, -0.03657, 0.03121, 0.9988, -0.03657, 0.03121, 0.9988, -0.03657, 0.03121, 0.9988, -0.03657, 0.03121, 0.9988, -0.01475, -0.04108, -0.999, -0.01475, -0.04108, -0.999, -0.01475, -0.04108, -0.999, -0.01475, -0.04108, -0.999, 0.5193, -0.8374, 0.1702, 0.5193, -0.8374, 0.1702, 0.5193, -0.8374, 0.1702, 0.5193, -0.8374, 0.1702, -0.5026, -0.006248, -0.8645, -0.5026, -0.006248, -0.8645, -0.5026, -0.006248, -0.8645, -0.5026, -0.006248, -0.8645, 0.7374, 0.1776, -0.6517, 0.7374, 0.1776, -0.6517, 0.7374, 0.1776, -0.6517, 0.7374, 0.1776, -0.6517, 0.4437, -0.00615, 0.8961, 0.4437, -0.00615, 0.8961, 0.4437, -0.00615, 0.8961, 0.4437, -0.00615, 0.8961, -0.4034, 0.8427, 0.3565, -0.4034, 0.8427, 0.3565, -0.4034, 0.8427, 0.3565, -0.4034, 0.8427, 0.3565, 0.216, -0.9575, -0.1909, 0.216, -0.9575, -0.1909, 0.216, -0.9575, -0.1909, 0.216, -0.9575, -0.1909, -0.2885, 0.9229, 0.255, -0.2885, 0.9229, 0.255, -0.2885, 0.9229, 0.255, -0.2885, 0.9229, 0.255, -0.7374, -0.1776, 0.6517, -0.7374, -0.1776, 0.6517, -0.7374, -0.1776, 0.6517, -0.7374, -0.1776, 0.6517, 0.3735, -0.02036, 0.9274, 0.3735, -0.02036, 0.9274, 0.3735, -0.02036, 0.9274, 0.3735, -0.02036, 0.9274, -0.4297, 0.009031, -0.9029, -0.4297, 0.009031, -0.9029, -0.4297, 0.009031, -0.9029, -0.4297, 0.009031, -0.9029, 0.3452, -0.8876, -0.3051, 0.3452, -0.8876, -0.3051, 0.3452, -0.8876, -0.3051, 0.3452, -0.8876, -0.3051, -0.7207, -0.006696, -0.6932, -0.7207, -0.006696, -0.6932, -0.7207, -0.006696, -0.6932, -0.7207, -0.006696, -0.6932, 0.5266, 0.1659, -0.8338, 0.5266, 0.1659, -0.8338, 0.5266, 0.1659, -0.8338, 0.5266, 0.1659, -0.8338, 0.6656, -0.006568, 0.7463, 0.6656, -0.006568, 0.7463, 0.6656, -0.006568, 0.7463, 0.6656, -0.006568, 0.7463, -0.3543, 0.7482, 0.561, -0.3543, 0.7482, 0.561, -0.3543, 0.7482, 0.561, -0.3543, 0.7482, 0.561, 0.1641, -0.9516, -0.2599, 0.1641, -0.9516, -0.2599, 0.1641, -0.9516, -0.2599, 0.1641, -0.9516, -0.2599, -0.2181, 0.9128, 0.3454, -0.2181, 0.9128, 0.3454, -0.2181, 0.9128, 0.3454, -0.2181, 0.9128, 0.3454, -0.5266, -0.1659, 0.8338, -0.5266, -0.1659, 0.8338, -0.5266, -0.1659, 0.8338, -0.5266, -0.1659, 0.8338, 0.5824, -0.02491, 0.8125, 0.5824, -0.02491, 0.8125, 0.5824, -0.02491, 0.8125, 0.5824, -0.02491, 0.8125, -0.6353, 0.01347, -0.7722, -0.6353, 0.01347, -0.7722, -0.6353, 0.01347, -0.7722, -0.6353, 0.01347, -0.7722, 0.3216, -0.7983, -0.5092, 0.3216, -0.7983, -0.5092, 0.3216, -0.7983, -0.5092, 0.3216, -0.7983, -0.5092, 0.3699, -0.006044, -0.9291, 0.3699, -0.006044, -0.9291, 0.3699, -0.006044, -0.9291, 0.3699, -0.006044, -0.9291, 0.7992, 0.1816, 0.5729, 0.7992, 0.1816, 0.5729, 0.7992, 0.1816, 0.5729, 0.7992, 0.1816, 0.5729, -0.429, -0.006127, 0.9033, -0.429, -0.006127, 0.9033, -0.429, -0.006127, 0.9033, -0.429, -0.006127, 0.9033, -0.4316, 0.8473, -0.3094, -0.4316, 0.8473, -0.3094, -0.4316, 0.8473, -0.3094, -0.4316, 0.8473, -0.3094, 0.2295, -0.9593, 0.1645, 0.2295, -0.9593, 0.1645, 0.2295, -0.9593, 0.1645, 0.2295, -0.9593, 0.1645, -0.3069, 0.926, -0.22, -0.3069, 0.926, -0.22, -0.3069, 0.926, -0.22, -0.3069, 0.926, -0.22, -0.7993, -0.1816, -0.5729, -0.7993, -0.1816, -0.5729, -0.7993, -0.1816, -0.5729, -0.7993, -0.1816, -0.5729, -0.6587, -0.05746, 0.7502, -0.6587, -0.05746, 0.7502, -0.6587, -0.05746, 0.7502, -0.6587, -0.05746, 0.7502, 0.6096, 0.04584, -0.7914, 0.6096, 0.04584, -0.7914, 0.6096, 0.04584, -0.7914, 0.6096, 0.04584, -0.7914, 0.3691, -0.8909, 0.2646, 0.3691, -0.8909, 0.2646, 0.3691, -0.8909, 0.2646, 0.3691, -0.8909, 0.2646, -0.3678, 0.01284, -0.9298, -0.3678, 0.01284, -0.9298, -0.3678, 0.01284, -0.9298, -0.3678, 0.01284, -0.9298, 0.8584, 0.1072, -0.5016, 0.8584, 0.1072, -0.5016, 0.8584, 0.1072, -0.5016, 0.8584, 0.1072, -0.5016, 0.3075, -0.01966, 0.9514, 0.3075, -0.01966, 0.9514, 0.3075, -0.01966, 0.9514, 0.3075, -0.01966, 0.9514, -0.3668, 0.8937, 0.2583, -0.3668, 0.8937, 0.2583, -0.3668, 0.8937, 0.2583, -0.3668, 0.8937, 0.2583, 0.1089, -0.9879, -0.1105, 0.1089, -0.9879, -0.1105, 0.1089, -0.9879, -0.1105, 0.1089, -0.9879, -0.1105, -0.1958, 0.9674, 0.1608, -0.1958, 0.9674, 0.1608, -0.1958, 0.9674, 0.1608, -0.1958, 0.9674, 0.1608, -0.8584, -0.1072, 0.5016, -0.8584, -0.1072, 0.5016, -0.8584, -0.1072, 0.5016, -0.8584, -0.1072, 0.5016, 0.6401, 0.0213, 0.768, 0.6401, 0.0213, 0.768, 0.6401, 0.0213, 0.768, 0.6401, 0.0213, 0.768, -0.6795, -0.02681, -0.7332, -0.6795, -0.02681, -0.7332, -0.6795, -0.02681, -0.7332, -0.6795, -0.02681, -0.7332, 0.306, -0.9253, -0.2239, 0.306, -0.9253, -0.2239, 0.306, -0.9253, -0.2239, 0.306, -0.9253, -0.2239, 0.9995, -0.006071, 0.03114, 0.9995, -0.006071, 0.03114, 0.9995, -0.006071, 0.03114, 0.9995, -0.006071, 0.03114, -0.04778, 0.1844, 0.9817, -0.04778, 0.1844, 0.9817, -0.04778, 0.1844, 0.9817, -0.04778, 0.1844, 0.9817, -0.992, -0.01166, -0.1254, -0.992, -0.01166, -0.1254, -0.992, -0.01166, -0.1254, -0.992, -0.01166, -0.1254, 0.03612, 0.5824, -0.8121, 0.03612, 0.5824, -0.8121, 0.03612, 0.5824, -0.8121, 0.03612, 0.5824, -0.8121, -0.01494, -0.9159, 0.4012, -0.01494, -0.9159, 0.4012, -0.01494, -0.9159, 0.4012, -0.01494, -0.9159, 0.4012, 0.01988, 0.8659, -0.4998, 0.01988, 0.8659, -0.4998, 0.01988, 0.8659, -0.4998, 0.01988, 0.8659, -0.4998, 0.04778, -0.1844, -0.9817, 0.04778, -0.1844, -0.9817, 0.04778, -0.1844, -0.9817, 0.04778, -0.1844, -0.9817, -0.9943, 0.03103, 0.1025, -0.9943, 0.03103, 0.1025, -0.9943, 0.03103, 0.1025, -0.9943, 0.03103, 0.1025, 0.982, -0.04596, -0.183, 0.982, -0.04596, -0.183, 0.982, -0.04596, -0.183, 0.982, -0.04596, -0.183, -0.03419, -0.6295, 0.7762, -0.03419, -0.6295, 0.7762, -0.03419, -0.6295, 0.7762, -0.03419, -0.6295, 0.7762, 0.9636, 0.001222, 0.2672, 0.9636, 0.001222, 0.2672, 0.9636, 0.001222, 0.2672, 0.9636, 0.001222, 0.2672, -0.1948, 0.1855, 0.9631, -0.1948, 0.1855, 0.9631, -0.1948, 0.1855, 0.9631, -0.1948, 0.1855, 0.9631, -0.9351, -0.01844, -0.3538, -0.9351, -0.01844, -0.3538, -0.9351, -0.01844, -0.3538, -0.9351, -0.01844, -0.3538, 0.1309, 0.6846, -0.717, 0.1309, 0.6846, -0.717, 0.1309, 0.6846, -0.717, 0.1309, 0.6846, -0.717, -0.06236, -0.9177, 0.3923, -0.06236, -0.9177, 0.3923, -0.06236, -0.9177, 0.3923, -0.06236, -0.9177, 0.3923, 0.08235, 0.8686, -0.4886, 0.08235, 0.8686, -0.4886, 0.08235, 0.8686, -0.4886, 0.08235, 0.8686, -0.4886, 0.1948, -0.1855, -0.9631, 0.1948, -0.1855, -0.9631, 0.1948, -0.1855, -0.9631, 0.1948, -0.1855, -0.9631, -0.9973, 0.03768, -0.06328, -0.9973, 0.03768, -0.06328, -0.9973, 0.03768, -0.06328, -0.9973, 0.03768, -0.06328, 0.9984, -0.05292, -0.0199, 0.9984, -0.05292, -0.0199, 0.9984, -0.05292, -0.0199, 0.9984, -0.05292, -0.0199, -0.1195, -0.738, 0.6641, -0.1195, -0.738, 0.6641, -0.1195, -0.738, 0.6641, -0.1195, -0.738, 0.6641, 0.7226, 0.005559, -0.6912, 0.7226, 0.005559, -0.6912, 0.7226, 0.005559, -0.6912, 0.7226, 0.005559, -0.6912, 0.4601, 0.1939, 0.8664, 0.4601, 0.1939, 0.8664, 0.4601, 0.1939, 0.8664, 0.4601, 0.1939, 0.8664, -0.7745, -0.02178, 0.6322, -0.7745, -0.02178, 0.6322, -0.7745, -0.02178, 0.6322, -0.7745, -0.02178, 0.6322, -0.3092, 0.7889, -0.5311, -0.3092, 0.7889, -0.5311, -0.3092, 0.7889, -0.5311, -0.3092, 0.7889, -0.5311, 0.1965, -0.9289, 0.3138, 0.1965, -0.9289, 0.3138, 0.1965, -0.9289, 0.3138, 0.1965, -0.9289, 0.3138, -0.2415, 0.8842, -0.4, -0.2415, 0.8842, -0.4, -0.2415, 0.8842, -0.4, -0.2415, 0.8842, -0.4, -0.4601, -0.1939, -0.8665, -0.4601, -0.1939, -0.8665, -0.4601, -0.1939, -0.8665, -0.4601, -0.1939, -0.8665, -0.8317, -0.04162, 0.5537, -0.8317, -0.04162, 0.5537, -0.8317, -0.04162, 0.5537, -0.8317, -0.04162, 0.5537, 0.7863, 0.0257, -0.6173, 0.7863, 0.0257, -0.6173, 0.7863, 0.0257, -0.6173, 0.7863, 0.0257, -0.6173, 0.2755, -0.8411, 0.4655, 0.2755, -0.8411, 0.4655, 0.2755, -0.8411, 0.4655, 0.2755, -0.8411, 0.4655, 0.5049, -0.0005827, -0.8632, 0.5049, -0.0005827, -0.8632, 0.5049, -0.0005827, -0.8632, 0.5049, -0.0005827, -0.8632, 0.676, 0.2089, 0.7067, 0.676, 0.2089, 0.7067, 0.676, 0.2089, 0.7067, 0.676, 0.2089, 0.7067, -0.5625, -0.01456, 0.8267, -0.5625, -0.01456, 0.8267, -0.5625, -0.01456, 0.8267, -0.5625, -0.01456, 0.8267, -0.4823, 0.7297, -0.4847, -0.4823, 0.7297, -0.4847, -0.4823, 0.7297, -0.4847, -0.4823, 0.7297, -0.4847, 0.2555, -0.9354, 0.2446, 0.2555, -0.9354, 0.2446, 0.2555, -0.9354, 0.2446, 0.2555, -0.9354, 0.2446, -0.3199, 0.8945, -0.3123, -0.3199, 0.8945, -0.3123, -0.3199, 0.8945, -0.3123, -0.3199, 0.8945, -0.3123, -0.676, -0.209, -0.7067, -0.676, -0.209, -0.7067, -0.676, -0.209, -0.7067, -0.676, -0.209, -0.7067, -0.6446, -0.03738, 0.7636, -0.6446, -0.03738, 0.7636, -0.6446, -0.03738, 0.7636, -0.6446, -0.03738, 0.7636, 0.5931, 0.02287, -0.8048, 0.5931, 0.02287, -0.8048, 0.5931, 0.02287, -0.8048, 0.5931, 0.02287, -0.8048, 0.4432, -0.7794, 0.4429, 0.4432, -0.7794, 0.4429, 0.4432, -0.7794, 0.4429, 0.4432, -0.7794, 0.4429, 0.8365, 0.01007, 0.5478, 0.8365, 0.01007, 0.5478, 0.8365, 0.01007, 0.5478, 0.8365, 0.01007, 0.5478, -0.3976, 0.189, 0.8979, -0.3976, 0.189, 0.8979, -0.3976, 0.189, 0.8979, -0.3976, 0.189, 0.8979, -0.7884, -0.02595, -0.6146, -0.7884, -0.02595, -0.6146, -0.7884, -0.02595, -0.6146, -0.7884, -0.02595, -0.6146, 0.226, 0.779, -0.5849, 0.226, 0.779, -0.5849, 0.226, 0.779, -0.5849, 0.226, 0.779, -0.5849, -0.1241, -0.9235, 0.363, -0.1241, -0.9235, 0.363, -0.1241, -0.9235, 0.363, -0.1241, -0.9235, 0.363, 0.1642, 0.8772, -0.4512, 0.1642, 0.8772, -0.4512, 0.1642, 0.8772, -0.4512, 0.1642, 0.8772, -0.4512, 0.3976, -0.1891, -0.8979, 0.3976, -0.1891, -0.8979, 0.3976, -0.1891, -0.8979, 0.3976, -0.1891, -0.8979, -0.5699, -0.08125, -0.8177, -0.5699, -0.08125, -0.8177, -0.5699, -0.08125, -0.8177, -0.5699, -0.08125, -0.8177, 0.6203, 0.07024, 0.7812, 0.6203, 0.07024, 0.7812, 0.6203, 0.07024, 0.7812, 0.6203, 0.07024, 0.7812, -0.1954, -0.832, 0.5192, -0.1954, -0.832, 0.5192, -0.1954, -0.832, 0.5192, -0.1954, -0.832, 0.5192, 0.8374, 0.01623, -0.5464, 0.8374, 0.01623, -0.5464, 0.8374, 0.01623, -0.5464, 0.8374, 0.01623, -0.5464, 0.3316, 0.1232, 0.9353, 0.3316, 0.1232, 0.9353, 0.3316, 0.1232, 0.9353, 0.3316, 0.1232, 0.9353, -0.8817, -0.02765, 0.4711, -0.8817, -0.02765, 0.4711, -0.8817, -0.02765, 0.4711, -0.8817, -0.02765, 0.4711, -0.2179, 0.8333, -0.5081, -0.2179, 0.8333, -0.5081, -0.2179, 0.8333, -0.5081, -0.2179, 0.8333, -0.5081, 0.1158, -0.9711, 0.2085, 0.1158, -0.9711, 0.2085, 0.1158, -0.9711, 0.2085, 0.1158, -0.9711, 0.2085, -0.1523, 0.9372, -0.3138, -0.1523, 0.9372, -0.3138, -0.1523, 0.9372, -0.3138, -0.1523, 0.9372, -0.3138, -0.3316, -0.1232, -0.9353, -0.3316, -0.1232, -0.9353, -0.3316, -0.1232, -0.9353, -0.3316, -0.1232, -0.9353, -0.5903, 0.03126, 0.8066, -0.5903, 0.03126, 0.8066, -0.5903, 0.03126, 0.8066, -0.5903, 0.03126, 0.8066, 0.5498, -0.03756, -0.8345, 0.5498, -0.03756, -0.8345, 0.5498, -0.03756, -0.8345, 0.5498, -0.03756, -0.8345, 0.1956, -0.8758, 0.4413, 0.1956, -0.8758, 0.4413, 0.1956, -0.8758, 0.4413, 0.1956, -0.8758, 0.4413])] * 3)])

# ---- objects
ob_deadspruce1 = bpy.data.objects.new('DeadSpruce1', me_cylinder_003)

# ---- transforms, parenting, visibility, modifiers, constraints
ob_deadspruce1.location = (0.0, 0.0, 0.0)
ob_deadspruce1.scale = (0.9, 0.9, 1.154)
ob_deadspruce1.color = (0.8, 0.8, 0.8, 1.0)
ob_deadspruce1.lineart.crease_threshold = 0.0

# ---- collection membership
col_collection.objects.link(ob_deadspruce1)

# ---- scene / render settings (as saved in the file)
scene.frame_start = 1; scene.frame_end = 250; scene.frame_set(1)
scene.render.engine = 'BLENDER_EEVEE_NEXT'
scene.cycles.use_denoising = False
scene.cycles.samples = 128
scene.cycles.sampling_pattern = 'TABULATED_SOBOL'
scene.cycles.use_adaptive_sampling = False
scene.cycles.use_light_tree = False
scene.view_settings.view_transform = 'Filmic'
bpy.context.view_layer.update()

# ---- added for rendering (the .blend has no active camera and no usable light): camera, sun
cam_auto = bpy.data.cameras.new('AutoCamera')
cam_auto.lens = 50.0
cam_auto.sensor_width = 36.0
cam_auto.clip_end = 1000.0
ob_auto_camera = bpy.data.objects.new('AutoCamera', cam_auto)
scene.collection.objects.link(ob_auto_camera)
ob_auto_camera.location = (13.1109, -9.56335, 10.1893)
ob_auto_camera.rotation_euler = (1.09748, -7.21219e-08, 0.694738)
scene.camera = ob_auto_camera
light_auto_sun = bpy.data.lights.new('AutoSun', 'SUN')
light_auto_sun.energy = 3.0
light_auto_sun.angle = 0.0523599
ob_auto_sun = bpy.data.objects.new('AutoSun', light_auto_sun)
scene.collection.objects.link(ob_auto_sun)
ob_auto_sun.rotation_euler = (0.872665, 0.174533, 0.523599)
bpy.context.view_layer.update()
